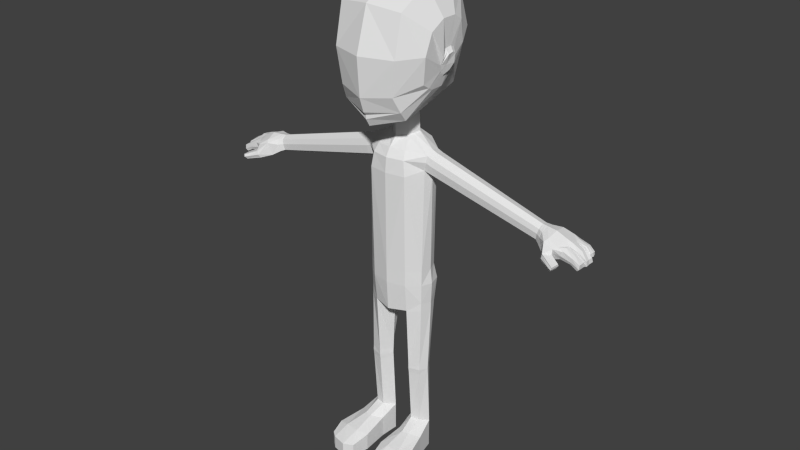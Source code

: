 # Source: char.blend  (saved by Blender 2.72.0; exported with 4.5.12 LTS)
import bpy
from mathutils import Matrix  # noqa: F401  (used for matrix-valued properties, if any)

bpy.ops.wm.read_factory_settings(use_empty=True)
scene = bpy.context.scene
scene.name = 'Scene'

# ---- collections
col_collection_1 = bpy.data.collections.new('Collection 1'); scene.collection.children.link(col_collection_1)

# ---- world
world_world = bpy.data.worlds.new('World'); scene.world = world_world
world_world.color = (0.05088, 0.05088, 0.05088)
world_world.use_sun_shadow = False
world_world.sun_shadow_jitter_overblur = 0.0
world_world.cycles.sampling_method = 'MANUAL'
world_world.cycles.sample_map_resolution = 256

# ---- meshes
me_cube_001 = bpy.data.meshes.new('Cube.001')
me_cube_001.from_pydata([(0.7108, 0.5192, 6.487), (0.6903, -0.2761, 6.095), (0.7512, 0.4215, 6.826), (0.7512, -0.3187, 6.49), (0.0, 0.7976, 7.241), (0.5, 0.7162, 7.137), (0.5, 0.8948, 6.586), (0.0, 1.048, 6.618), (0.5, -0.6282, 6.468), (0.0, -0.7846, 6.467), (0.0, -0.7418, 5.89), (0.4313, -0.5962, 5.949), (0.7512, 0.2812, 6.918), (0.7512, 0.04545, 6.918), (0.7512, -0.1903, 6.79), (0.6788, -0.0896, 5.98), (0.6658, 0.1337, 5.975), (0.6658, 0.3644, 6.173), (0.0, 0.8311, 5.813), (0.0, -0.239, 5.393), (0.0, -0.5548, 5.447), (0.4681, 0.6495, 5.841), (0.3349, 0.1871, 5.58), (0.4667, -0.3647, 5.577), (0.5, 0.5, 7.333), (0.5, 0.0, 7.333), (0.5, -0.5, 7.06), (0.0, 0.5, 7.436), (0.0, 0.0, 7.436), (0.0, -0.5878, 7.119), (0.7565, 0.1029, 6.291), (0.0, 0.5091, 5.606), (0.0, -0.01006, 5.145), (0.2029, 0.2724, 5.173), (0.0, 0.4274, 5.163), (0.0, 0.4003, 5.515), (0.2122, 0.2347, 5.507), (0.0, -0.01065, 5.417), (0.2238, -0.02068, 5.449), (0.1428, 0.08606, 5.152), (0.1474, 0.08478, 5.462), (0.1367, 0.3301, 5.51), (0.1273, 0.3648, 5.166), (0.2086, 0.3994, 5.595), (0.5117, 0.04766, 4.947), (0.0, 0.5058, 5.043), (0.5117, 0.2849, 4.984), (0.2489, 0.4751, 5.043), (0.0, -0.144, 5.01), (0.5003, 0.02671, 4.849), (0.0, 0.5347, 4.881), (0.5003, 0.3571, 4.877), (0.264, 0.504, 4.881), (0.0, -0.2206, 4.881), (0.4612, 0.004932, 2.604), (0.0, 0.5012, 2.537), (0.4612, 0.308, 2.527), (0.2427, 0.4418, 2.528), (0.0, -0.1947, 2.451), (0.264, -0.1684, 4.881), (0.2834, -0.1165, 2.478), (0.4515, -0.01456, 1.449), (0.4515, 0.2246, 1.449), (0.2819, 0.236, 1.449), (0.2819, -0.06301, 1.449), (0.2794, 0.08323, 5.515), (0.1728, 0.1675, 5.165), (0.1798, 0.1405, 5.484), (0.5212, 0.1483, 5.018), (0.5135, 0.1682, 2.573), (0.0, 0.1639, 2.451), (0.1623, 0.1696, 2.486), (0.5147, 0.1105, 1.449), (0.162, 0.1129, 1.449), (0.5114, 0.169, 4.652), (0.465, 0.3178, 4.704), (0.4649, 0.04648, 4.718), (0.5754, 0.02535, 4.823), (0.297, -0.1918, 4.651), (0.0, -0.2423, 4.656), (0.4672, -0.0006804, 2.908), (0.2772, 0.4911, 2.908), (0.4713, 0.3606, 2.908), (0.0, 0.5553, 2.908), (0.0, -0.2234, 2.908), (0.2878, -0.1579, 2.908), (0.5276, 0.1685, 2.908), (0.4188, 0.03188, 0.4969), (0.4188, 0.2797, 0.3948), (0.2819, 0.2911, 0.3948), (0.2819, 0.008017, 0.4969), (0.5147, 0.1656, 0.4508), (0.162, 0.1681, 0.4411), (0.4188, 0.03188, -0.0009736), (0.4188, 0.2797, -0.0009736), (0.2819, 0.2911, -0.0009736), (0.2819, 0.008017, -0.0009736), (0.5147, 0.1656, -0.0009736), (0.162, 0.1681, -0.0009736), (0.4271, -0.2404, 0.3922), (0.3195, -0.2592, 0.3922), (0.5802, -0.1354, 0.3357), (0.1779, -0.1334, 0.3357), (0.4271, -0.2404, -0.0009736), (0.3195, -0.2592, -0.0009736), (0.5802, -0.1354, -0.0009736), (0.1779, -0.1334, -0.0009736), (0.5165, -0.5868, 0.3141), (0.3038, -0.6056, 0.3141), (0.6839, -0.5451, 0.2722), (0.1405, -0.5432, 0.2722), (0.4695, -0.7399, -0.0009736), (0.3618, -0.7587, -0.0009736), (0.6839, -0.5451, -0.0009736), (0.1405, -0.5432, -0.0009736), (0.5514, -0.8386, 0.2092), (0.3358, -0.8924, 0.2092), (0.6453, -0.7629, 0.2092), (0.1871, -0.8195, 0.2092), (0.5514, -0.8386, -0.0009736), (0.3358, -0.8924, -0.0009736), (0.6453, -0.7629, -0.0009736), (0.1871, -0.8195, -0.0009736), (0.2766, 0.4298, 3.154), (0.0, 0.5093, 3.154), (0.4678, 0.001574, 3.146), (0.4388, 0.3197, 3.148), (0.0, -0.2264, 3.143), (0.2882, -0.1616, 3.143), (0.5, 0.1685, 3.143), (0.282, -0.06323, 1.535), (0.2799, 0.2461, 1.502), (0.452, 0.2288, 1.504), (0.4523, -0.008782, 1.529), (0.162, 0.1166, 1.516), (0.5146, 0.1141, 1.516), (0.2819, -0.05227, 1.364), (0.162, 0.1176, 1.388), (0.5147, 0.1152, 1.388), (0.4478, -0.006714, 1.37), (0.2819, 0.2408, 1.406), (0.4497, 0.2294, 1.405), (2.336, 0.2506, 4.452), (2.33, 0.0782, 4.425), (2.341, 0.153, 4.475), (2.318, 0.3053, 4.375), (2.291, 0.07733, 4.263), (2.28, 0.1684, 4.216), (2.289, 0.2761, 4.253), (2.313, 0.06263, 4.355), (0.5512, 0.312, 4.684), (0.5423, 0.1674, 4.634), (0.5536, 0.04508, 4.698), (0.5802, 0.3512, 4.85), (0.6038, 0.1467, 4.985), (0.592, 0.04625, 4.918), (0.5984, 0.2778, 4.954), (2.558, 0.3111, 4.433), (2.545, -0.02906, 4.401), (2.57, 0.1318, 4.46), (2.519, 0.3526, 4.342), (2.462, -0.03094, 4.167), (2.438, 0.1649, 4.162), (2.457, 0.3391, 4.232), (2.509, -0.07823, 4.365), (2.711, 0.3437, 4.369), (2.698, -0.04109, 4.337), (2.723, 0.1329, 4.396), (2.672, 0.3712, 4.321), (2.615, -0.02988, 4.124), (2.591, 0.166, 4.16), (2.61, 0.3577, 4.206), (2.662, -0.1035, 4.317), (2.561, -0.1926, 4.149), (2.589, -0.2272, 4.275), (2.648, -0.09589, 4.139), (2.675, -0.1305, 4.249), (2.758, -0.286, 4.108), (2.795, -0.3122, 4.181), (2.786, -0.1684, 4.121), (2.809, -0.1847, 4.186), (2.805, 0.3469, 4.332), (2.792, -0.04753, 4.3), (2.816, 0.1351, 4.36), (2.768, 0.3624, 4.28), (2.733, -0.0182, 4.163), (2.706, 0.1726, 4.142), (2.746, 0.3465, 4.205), (2.75, -0.05036, 4.227), (2.803, 0.07325, 4.33), (2.811, 0.2269, 4.349), (2.734, 0.1081, 4.14), (2.727, 0.2387, 4.171), (3.027, 0.3366, 4.226), (3.039, -0.04381, 4.187), (3.021, 0.3499, 4.178), (3.003, -0.03918, 4.092), (2.982, 0.3497, 4.134), (3.035, -0.05141, 4.122), (3.039, 0.06602, 4.188), (3.024, 0.243, 4.228), (3.003, 0.06308, 4.089), (2.982, 0.2447, 4.128), (3.055, 0.1473, 4.198), (3.016, 0.1519, 4.1), (3.065, 0.08071, 4.2), (3.065, 0.2048, 4.207), (2.997, 0.09471, 4.094), (3.006, 0.2088, 4.092), (2.754, 0.08928, 4.219), (3.034, 0.07154, 4.118), (3.072, 0.07953, 4.131), (2.76, 0.2289, 4.242), (3.021, 0.2272, 4.179), (3.072, 0.2249, 4.139), (2.94, 0.08963, 4.276), (2.917, -0.04922, 4.184), (2.954, 0.1963, 4.278), (2.937, -0.05063, 4.243), (2.952, 0.1422, 4.288), (2.918, 0.08284, 4.228), (2.923, 0.22, 4.2), (2.947, 0.2587, 4.302), (2.943, 0.06213, 4.251), (2.905, 0.3581, 4.249), (2.94, 0.3529, 4.289), (2.899, 0.2273, 4.225), (2.926, 0.06597, 4.185), (2.892, 0.05986, 4.144), (2.903, -0.03316, 4.147), (2.902, 0.155, 4.156), (2.912, 0.2076, 4.173), (2.893, 0.1016, 4.169), (2.857, 0.2438, 4.173), (2.86, 0.3683, 4.206), (2.348, 0.2982, 4.246), (2.388, 0.3275, 4.364), (2.382, 0.0188, 4.342), (2.351, 0.03942, 4.237), (2.335, 0.1672, 4.197), (2.421, 0.1456, 4.469), (2.405, 0.04064, 4.417), (2.414, 0.2596, 4.445), (2.318, 0.2871, 4.249), (2.347, 0.04072, 4.349), (2.308, 0.1678, 4.207), (2.381, 0.1493, 4.472), (2.353, 0.3164, 4.369), (2.321, 0.05837, 4.25), (2.367, 0.05942, 4.421), (2.375, 0.2551, 4.449), (3.066, 0.1483, 4.135), (2.807, 0.2957, 4.354), (2.944, 0.3049, 4.301), (3.036, 0.299, 4.174), (3.031, 0.2947, 4.229), (2.982, 0.3078, 4.124), (2.858, 0.3184, 4.179), (2.738, 0.3174, 4.19), (2.897, 0.02249, 4.137), (3.003, 0.0158, 4.09), (3.039, 0.01321, 4.188), (2.797, 0.01368, 4.329), (2.941, 0.009364, 4.255), (3.035, 0.01155, 4.12), (2.734, 0.03817, 4.154), (0.4613, 0.004776, 2.616), (0.4615, 0.3094, 2.537), (0.0, -0.1955, 2.464), (0.2836, -0.1176, 2.49), (0.5139, 0.1682, 2.584), (0.2436, 0.4432, 2.539), (0.0, 0.5027, 2.547), (0.2834, -0.1154, 2.459), (0.2434, 0.4379, 2.507), (0.461, 0.3064, 2.506), (0.461, 0.004655, 2.478), (0.1623, 0.1686, 2.466), (0.5136, 0.1672, 2.501), (0.162, 0.167, 0.4617), (0.4195, 0.03103, 0.5159), (0.2819, 0.29, 0.4169), (0.4195, 0.2786, 0.4168), (0.2819, 0.006703, 0.5158), (0.5147, 0.1645, 0.4712), (0.162, 0.1681, 0.01317), (0.5147, 0.1656, 0.01348), (0.2819, 0.2911, 0.01169), (0.4188, 0.2797, 0.01169), (0.1779, -0.1334, 0.009799), (0.5802, -0.1354, 0.009799), (0.1405, -0.5432, 0.007769), (0.6839, -0.5451, 0.007769), (0.3358, -0.8924, 0.005751), (0.1871, -0.8195, 0.005751), (0.6453, -0.7629, 0.005751), (0.5514, -0.8386, 0.005751), (0.5147, 0.1656, 0.4265), (0.5802, -0.1354, 0.3176), (0.6839, -0.5451, 0.2575), (0.3358, -0.8924, 0.1979), (0.6453, -0.7629, 0.1979), (0.162, 0.1681, 0.4173), (0.2819, 0.2911, 0.3735), (0.4188, 0.2797, 0.3735), (0.1779, -0.1334, 0.3176), (0.1405, -0.5432, 0.2575), (0.1871, -0.8195, 0.1979), (0.5514, -0.8386, 0.1979), (0.5144, 0.02646, 4.844), (0.4816, 0.04622, 4.714), (0.5367, 0.148, 5.012), (0.4812, 0.3167, 4.7), (0.5172, 0.1687, 4.648), (0.5153, 0.356, 4.872), (0.5268, 0.04739, 4.942), (0.528, 0.2836, 4.979), (0.2118, 0.2363, 5.492), (0.0, -0.01062, 5.405), (0.0, 0.4014, 5.499), (0.1472, 0.08484, 5.448), (0.1363, 0.3316, 5.495), (0.1795, 0.1417, 5.47), (0.2033, 0.2708, 5.187), (0.0, -0.01009, 5.157), (0.1429, 0.08601, 5.165), (0.1731, 0.1664, 5.178), (0.0, 0.4263, 5.178), (0.1277, 0.3633, 5.18), (0.2369, -0.09448, 5.001), (2.66, -0.1005, 4.189), (2.573, -0.226, 4.204), (2.807, -0.1658, 4.155), (2.786, -0.3177, 4.145), (2.461, 0.341, 4.239), (2.618, -0.03362, 4.135), (2.614, 0.3596, 4.214), (2.734, -0.02028, 4.168), (2.747, 0.3485, 4.209), (2.729, 0.2381, 4.175), (3.005, -0.03997, 4.094), (2.984, 0.3497, 4.135), (2.984, 0.2436, 4.13), (3.01, 0.2098, 4.096), (2.736, 0.1069, 4.146), (3.005, 0.06363, 4.091), (3.002, 0.09373, 4.097), (2.895, 0.06026, 4.147), (2.904, -0.03419, 4.149), (2.913, 0.2084, 4.175), (2.894, 0.1003, 4.173), (2.863, 0.3686, 4.209), (2.86, 0.2428, 4.176), (2.35, 0.3001, 4.253), (3.019, 0.1517, 4.103), (2.985, 0.3073, 4.126), (3.005, 0.01552, 4.092), (2.554, 0.3229, 4.424), (2.707, 0.3481, 4.364), (2.788, -0.04782, 4.293), (2.801, 0.351, 4.326), (2.798, 0.07488, 4.319), (3.038, -0.04458, 4.18), (3.023, 0.3388, 4.221), (3.038, 0.06658, 4.181), (3.066, 0.08059, 4.193), (2.935, -0.05049, 4.237), (2.942, 0.06252, 4.244), (2.806, 0.2271, 4.338), (3.021, 0.2414, 4.223), (3.066, 0.2068, 4.2), (2.951, 0.1987, 4.27), (2.937, 0.08894, 4.271), (2.937, 0.3559, 4.285), (2.942, 0.2428, 4.294), (2.411, 0.2664, 4.437), (2.641, -0.06963, 4.229), (3.056, 0.1474, 4.191), (3.028, 0.2951, 4.223), (3.038, 0.01305, 4.181), (2.649, -0.09788, 4.146), (2.562, -0.1945, 4.156), (2.787, -0.1695, 4.126), (2.76, -0.2877, 4.113), (2.585, -0.2226, 4.259), (2.672, -0.1261, 4.235), (2.806, -0.1828, 4.179), (2.791, -0.3092, 4.172), (2.716, -0.2663, 4.117), (2.757, -0.1531, 4.125), (2.781, -0.1732, 4.199), (2.751, -0.2943, 4.201), (2.769, -0.1521, 4.162), (2.734, -0.2983, 4.157), (2.758, -0.1544, 4.13), (2.719, -0.268, 4.122), (2.778, -0.1709, 4.191), (2.747, -0.2909, 4.19), (0.7123, 0.04854, 6.175), (0.7854, 0.01507, 6.398), (0.7431, 0.2156, 6.519), (0.7378, 0.01596, 6.296), (0.7018, 0.2102, 6.172), (0.7448, 0.09803, 6.509), (0.7187, 0.278, 6.297), (0.6952, 0.1087, 6.107), (0.7221, 0.03231, 6.215), (0.7356, 0.2929, 6.479), (0.7705, 0.05597, 6.363), (0.794, 0.2454, 6.423), (0.7995, 0.1901, 6.454), (0.8006, 0.1039, 6.438), (0.75, 0.187, 6.2), (0.7796, 0.2496, 6.291), (0.7196, 0.1114, 6.153), (0.7751, 0.2012, 6.479), (0.7765, 0.1042, 6.466), (0.7135, 0.1128, 6.14), (0.7689, 0.2642, 6.445), (0.7553, 0.04112, 6.376), (0.7316, 0.1971, 6.193), (0.754, 0.2594, 6.296), (0.6895, -0.1612, 6.024), (0.0, -0.67, 5.67), (0.4765, -0.4807, 5.722), (0.0, -0.6233, 5.622), (0.0, -0.6224, 5.561)], [], [(5, 2, 0, 6), (21, 6, 0, 17), (4, 5, 6, 7), (3, 8, 11, 1), (8, 9, 10, 11), (18, 7, 6, 21), (12, 2, 5, 24), (24, 5, 4, 27), (424, 23, 15, 422), (23, 22, 16, 15), (22, 21, 17, 16), (423, 425, 424), (20, 19, 23), (327, 328, 42, 34), (3, 14, 26, 8), (14, 13, 25, 26), (13, 12, 24, 25), (8, 26, 29, 9), (26, 25, 28, 29), (25, 24, 27, 28), (22, 43, 21), (38, 65, 22, 23), (31, 18, 21), (414, 412, 30), (30, 398, 414), (406, 398, 30), (411, 408, 30), (410, 411, 30), (409, 410, 30), (412, 413, 30), (3, 1, 406, 401), (401, 30, 408), (413, 409, 30), (34, 42, 47, 45), (325, 324, 32, 39), (22, 36, 41), (38, 19, 37, 40), (326, 325, 39, 66), (65, 38, 40, 67), (19, 38, 23), (328, 323, 33, 42), (35, 31, 41), (43, 22, 41), (43, 31, 21), (31, 43, 41), (66, 39, 44, 68), (45, 47, 52, 50), (42, 33, 46, 47), (33, 66, 68, 46), (123, 52, 75, 126), (148, 145, 247, 243), (70, 55, 57, 71), (270, 266, 54, 69), (272, 271, 57, 55), (59, 53, 79, 78), (39, 32, 48, 329), (59, 78, 76, 49), (134, 131, 63, 73), (284, 280, 87, 91), (131, 132, 62, 63), (135, 133, 61, 72), (133, 130, 64, 61), (323, 326, 66, 33), (22, 65, 67, 36), (44, 329, 59, 49), (58, 70, 71, 60), (267, 270, 69, 56), (130, 134, 73, 64), (283, 279, 92, 90), (132, 135, 72, 62), (52, 51, 75), (269, 268, 58, 60), (269, 60, 54, 266), (271, 81, 82, 267), (129, 125, 80, 86), (124, 123, 81, 83), (126, 129, 86, 82), (128, 127, 84, 85), (128, 85, 80, 125), (98, 96, 104, 106), (285, 98, 106, 289), (279, 281, 89, 92), (281, 282, 88, 89), (282, 284, 91, 88), (280, 283, 90, 87), (98, 95, 94, 97), (96, 98, 97, 93), (285, 287, 95, 98), (287, 288, 94, 95), (288, 286, 97, 94), (297, 91, 101, 298), (106, 104, 112, 114), (289, 106, 114, 291), (298, 101, 109, 299), (93, 97, 105, 103), (96, 93, 103, 104), (90, 92, 102, 100), (91, 87, 99, 101), (87, 90, 100, 99), (114, 112, 120, 122), (291, 114, 122, 294), (299, 109, 117, 301), (103, 105, 113, 111), (104, 103, 111, 112), (100, 102, 110, 108), (101, 99, 107, 109), (99, 100, 108, 107), (295, 296, 119, 121), (293, 294, 122, 120), (296, 293, 120, 119), (111, 113, 121, 119), (112, 111, 119, 120), (108, 110, 118, 116), (109, 107, 115, 117), (107, 108, 116, 115), (81, 123, 126, 82), (74, 76, 125, 129), (50, 52, 123, 124), (75, 74, 129, 126), (78, 79, 127, 128), (78, 128, 125, 76), (278, 276, 133, 135), (275, 278, 135, 132), (277, 274, 131, 134), (274, 275, 132, 131), (276, 273, 130, 133), (273, 277, 134, 130), (63, 62, 141, 140), (72, 61, 139, 138), (62, 72, 138, 141), (73, 63, 140, 137), (64, 73, 137, 136), (61, 64, 136, 139), (77, 152, 146, 149), (151, 150, 148, 147), (152, 151, 147, 146), (154, 155, 143, 144), (314, 316, 156, 153), (315, 309, 77, 155), (353, 236, 160, 334), (156, 154, 144, 142), (75, 51, 314, 312), (309, 310, 152, 77), (313, 312, 150, 151), (310, 313, 151, 152), (311, 315, 155, 154), (51, 46, 316, 314), (44, 49, 309, 315), (316, 311, 154, 156), (334, 160, 168, 336), (237, 238, 161, 164), (239, 235, 163, 162), (238, 239, 162, 161), (240, 241, 158, 159), (375, 242, 157, 357), (158, 164, 172, 166), (242, 240, 159, 157), (336, 168, 184, 338), (161, 169, 175, 173), (162, 163, 171, 170), (161, 162, 170, 169), (159, 158, 166, 167), (357, 157, 165, 358), (166, 172, 359, 182), (157, 159, 167, 165), (388, 389, 179, 177), (172, 164, 174, 176), (312, 314, 153, 150), (174, 164, 384), (390, 391, 178, 180), (396, 390, 180, 386), (344, 191, 232, 350), (335, 169, 185, 337), (170, 171, 192), (169, 170, 191), (189, 166, 262), (358, 165, 181, 360), (249, 244, 237, 241), (167, 183, 190), (183, 167, 189), (167, 166, 189), (165, 190, 252), (165, 167, 190), (169, 191, 265), (170, 186, 191), (186, 170, 192), (192, 171, 258), (359, 188, 216, 366), (367, 223, 199, 364), (355, 254, 213, 342), (345, 210, 264, 356), (233, 257, 256, 202), (223, 263, 261, 199), (259, 228, 201, 260), (373, 225, 193, 363), (366, 216, 198, 362), (253, 222, 200, 255), (354, 251, 211, 346), (371, 217, 206, 370), (217, 219, 203, 206), (219, 215, 205, 203), (372, 220, 211, 365), (344, 209, 227, 347), (374, 226, 213, 369), (364, 199, 261, 379), (377, 203, 205, 365), (378, 255, 200, 369), (245, 243, 235, 239), (368, 190, 217, 371), (351, 234, 187, 338), (190, 183, 219, 217), (191, 186, 230, 232), (183, 189, 215, 219), (361, 209, 220, 372), (186, 192, 231, 230), (351, 341, 197, 234), (189, 262, 263, 223), (360, 181, 225, 373), (252, 190, 222, 253), (368, 212, 226, 374), (244, 248, 238, 237), (361, 189, 223, 367), (192, 258, 257, 233), (342, 352, 233, 202), (347, 345, 201, 228), (265, 191, 228, 259), (340, 348, 229, 196), (337, 348, 216, 188), (349, 343, 208, 231), (230, 231, 208, 204), (346, 350, 232, 207), (232, 230, 204, 207), (349, 231, 192, 339), (339, 352, 226, 212), (248, 245, 239, 238), (246, 249, 241, 240), (250, 246, 240, 242), (147, 148, 243, 245), (149, 146, 248, 244), (146, 147, 245, 248), (144, 143, 249, 246), (247, 250, 375, 236), (142, 144, 246, 250), (343, 214, 251, 354), (370, 206, 203, 377), (181, 252, 253, 225), (363, 193, 255, 378), (225, 253, 255, 193), (341, 195, 254, 355), (258, 187, 234, 257), (257, 234, 197, 256), (181, 165, 252), (171, 187, 258), (262, 182, 218, 263), (185, 265, 259, 229), (263, 218, 194, 261), (229, 259, 260, 196), (185, 169, 265), (356, 264, 198, 340), (379, 261, 194, 362), (166, 182, 262), (86, 80, 266, 270), (83, 81, 271, 272), (82, 86, 270, 267), (85, 84, 268, 269), (85, 269, 266, 80), (57, 271, 267, 56), (69, 54, 276, 278), (56, 69, 278, 275), (71, 57, 274, 277), (57, 56, 275, 274), (54, 60, 273, 276), (60, 71, 277, 273), (138, 139, 280, 284), (136, 137, 279, 283), (137, 140, 281, 279), (140, 141, 282, 281), (141, 138, 284, 282), (139, 136, 283, 280), (302, 285, 289, 305), (302, 303, 287, 285), (303, 304, 288, 287), (304, 297, 286, 288), (97, 286, 290, 105), (305, 289, 291, 306), (105, 290, 292, 113), (306, 291, 294, 307), (113, 292, 295, 121), (301, 308, 296, 295), (300, 307, 294, 293), (308, 300, 293, 296), (286, 297, 298, 290), (290, 298, 299, 292), (292, 299, 301, 295), (92, 302, 305, 102), (92, 89, 303, 302), (89, 88, 304, 303), (88, 91, 297, 304), (102, 305, 306, 110), (110, 306, 307, 118), (117, 115, 308, 301), (116, 118, 307, 300), (115, 116, 300, 308), (150, 153, 145, 148), (49, 76, 310, 309), (74, 75, 312, 313), (76, 74, 313, 310), (68, 44, 315, 311), (155, 77, 149, 143), (47, 46, 51, 52), (46, 68, 311, 316), (35, 41, 321, 319), (40, 37, 318, 320), (67, 40, 320, 322), (41, 36, 317, 321), (36, 67, 322, 317), (319, 321, 328, 327), (320, 318, 324, 325), (322, 320, 325, 326), (321, 317, 323, 328), (317, 322, 326, 323), (329, 48, 53, 59), (44, 39, 329), (175, 169, 380), (335, 376, 330), (164, 161, 331), (382, 383, 177, 179), (394, 392, 332, 382), (331, 161, 381), (387, 333, 332, 386), (397, 393, 333, 387), (395, 388, 177, 383), (330, 380, 169, 335), (235, 353, 334, 163), (163, 334, 336, 171), (171, 336, 338, 187), (209, 344, 350, 220), (376, 335, 337, 188), (256, 355, 342, 202), (201, 345, 356, 260), (204, 354, 346, 207), (191, 344, 347, 228), (224, 351, 338, 184), (250, 242, 375), (224, 195, 341, 351), (213, 226, 352, 342), (227, 210, 345, 347), (198, 216, 348, 340), (185, 229, 348, 337), (221, 214, 343, 349), (211, 220, 350, 346), (221, 349, 339, 212), (192, 233, 352, 339), (249, 143, 149, 244), (208, 343, 354, 204), (197, 341, 355, 256), (260, 356, 340, 196), (243, 353, 235), (145, 142, 250, 247), (236, 375, 357, 160), (160, 357, 358, 168), (188, 359, 172, 376), (168, 358, 360, 184), (376, 172, 385, 330), (182, 359, 366, 218), (227, 367, 364, 210), (224, 373, 363, 195), (218, 366, 362, 194), (221, 371, 370, 214), (215, 372, 365, 205), (222, 374, 369, 200), (210, 364, 379, 264), (251, 377, 365, 211), (254, 378, 369, 213), (212, 368, 371, 221), (189, 361, 372, 215), (184, 360, 373, 224), (190, 368, 374, 222), (209, 361, 367, 227), (243, 247, 236, 353), (153, 156, 142, 145), (214, 370, 377, 251), (195, 363, 378, 254), (264, 379, 362, 198), (241, 237, 164, 158), (332, 333, 383, 382), (389, 394, 382, 179), (393, 395, 383, 333), (392, 396, 386, 332), (178, 387, 386, 180), (391, 397, 387, 178), (173, 175, 389, 388), (176, 174, 391, 390), (385, 176, 390, 396), (380, 330, 392, 394), (384, 331, 393, 397), (381, 173, 388, 395), (175, 380, 394, 389), (331, 381, 395, 393), (330, 385, 396, 392), (174, 384, 397, 391), (164, 331, 384), (161, 173, 381), (172, 176, 385), (16, 17, 402, 405), (12, 13, 403, 400), (15, 16, 405, 398), (14, 3, 401, 399), (2, 12, 400, 407), (422, 15, 398, 406), (0, 2, 407, 404), (17, 0, 404, 402), (13, 14, 399, 403), (401, 406, 30), (417, 420, 412, 414), (415, 416, 411, 410), (414, 398, 417), (399, 401, 419), (418, 415, 410, 409), (421, 418, 409, 413), (420, 421, 413, 412), (416, 419, 408, 411), (405, 402, 420, 417), (400, 403, 416, 415), (407, 400, 415, 418), (404, 407, 418, 421), (402, 404, 421, 420), (403, 399, 419, 416), (401, 408, 419), (398, 405, 417), (10, 423, 424, 11), (11, 424, 422, 1), (1, 422, 406), (425, 426, 424), (426, 20, 23, 424)])
me_cube_001.use_remesh_preserve_volume = False
me_cube_001.use_remesh_preserve_attributes = False
me_cube_001.use_mirror_vertex_groups = False
me_cube_001.update()
arm_armature_001 = bpy.data.armatures.new('Armature.001')  # bones are not reproduced

# ---- objects
ob_metarig = bpy.data.objects.new('metarig', arm_armature_001)
ob_cube = bpy.data.objects.new('Cube', me_cube_001)

# ---- transforms, parenting, visibility, modifiers, constraints
ob_metarig.location = (0.0, 0.0, 0.0)
ob_metarig.scale = (3.041, 3.041, 3.041)
ob_metarig.show_in_front = True
ob_metarig.lineart.crease_threshold = 0.0
ob_cube.location = (0.0, 0.0, 0.0)
ob_cube.lineart.crease_threshold = 0.0
_m = ob_cube.modifiers.new('Mirror', 'MIRROR')
_m.use_clip = True
_m = ob_cube.modifiers.new('Subsurf', 'SUBSURF')
_m.show_render = False
_m.uv_smooth = 'PRESERVE_CORNERS'
_m.quality = 2
_m.levels = 2
_m.show_only_control_edges = False

# ---- collection membership
col_collection_1.objects.link(ob_metarig)
col_collection_1.objects.link(ob_cube)

# ---- scene / render settings (as saved in the file)
scene.frame_start = 1; scene.frame_end = 250; scene.frame_set(2)
scene.render.engine = 'BLENDER_EEVEE_NEXT'
scene.render.resolution_percentage = 50
scene.render.dither_intensity = 0.0
scene.cycles.use_denoising = False
scene.cycles.samples = 10
scene.cycles.sampling_pattern = 'TABULATED_SOBOL'
scene.cycles.light_sampling_threshold = 0.0
scene.cycles.use_adaptive_sampling = False
scene.cycles.use_light_tree = False
scene.cycles.blur_glossy = 0.0
scene.cycles.pixel_filter_type = 'GAUSSIAN'
scene.cycles.sample_clamp_indirect = 0.0
scene.view_settings.view_transform = 'Standard'
bpy.context.view_layer.update()

# ---- added for rendering (the .blend has no active camera and no usable light): camera, sun
cam_auto = bpy.data.cameras.new('AutoCamera')
cam_auto.lens = 50.0
cam_auto.sensor_width = 36.0
cam_auto.clip_end = 1000.0
ob_auto_camera = bpy.data.objects.new('AutoCamera', cam_auto)
scene.collection.objects.link(ob_auto_camera)
ob_auto_camera.location = (9.10453, -10.8476, 11.0014)
ob_auto_camera.rotation_euler = (1.09748, -7.21219e-08, 0.694738)
scene.camera = ob_auto_camera
light_auto_sun = bpy.data.lights.new('AutoSun', 'SUN')
light_auto_sun.energy = 3.0
light_auto_sun.angle = 0.0523599
ob_auto_sun = bpy.data.objects.new('AutoSun', light_auto_sun)
scene.collection.objects.link(ob_auto_sun)
ob_auto_sun.rotation_euler = (0.872665, 0.174533, 0.523599)
bpy.context.view_layer.update()
